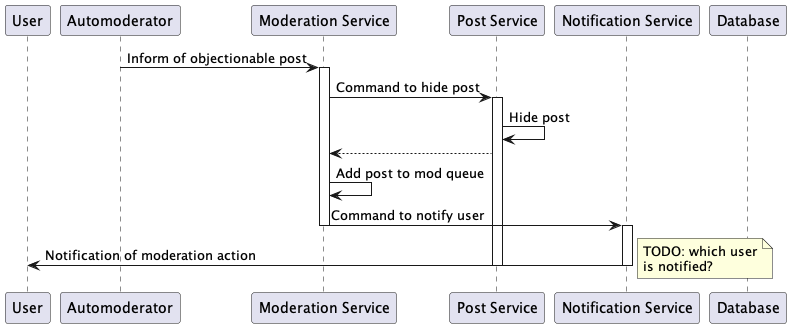

The diagram above was rendered by PlantUML. Its source (embedded in the PNG):
@startuml

participant "User" as user
participant "Automoderator" as automod
participant "Moderation Service" as modserv
participant "Post Service" as postserv
participant "Notification Service" as notserv
participant "Database" as db

automod -> modserv: Inform of objectionable post
activate modserv

modserv -> postserv: Command to hide post

activate postserv

postserv -> postserv: Hide post

postserv --> modserv

modserv -> modserv: Add post to mod queue

modserv -> notserv: Command to notify user
deactivate modserv

activate notserv

notserv -> user: Notification of moderation action

deactivate notserv

note right
	TODO: which user
	is notified?
end note

deactivate postserv


@enduml